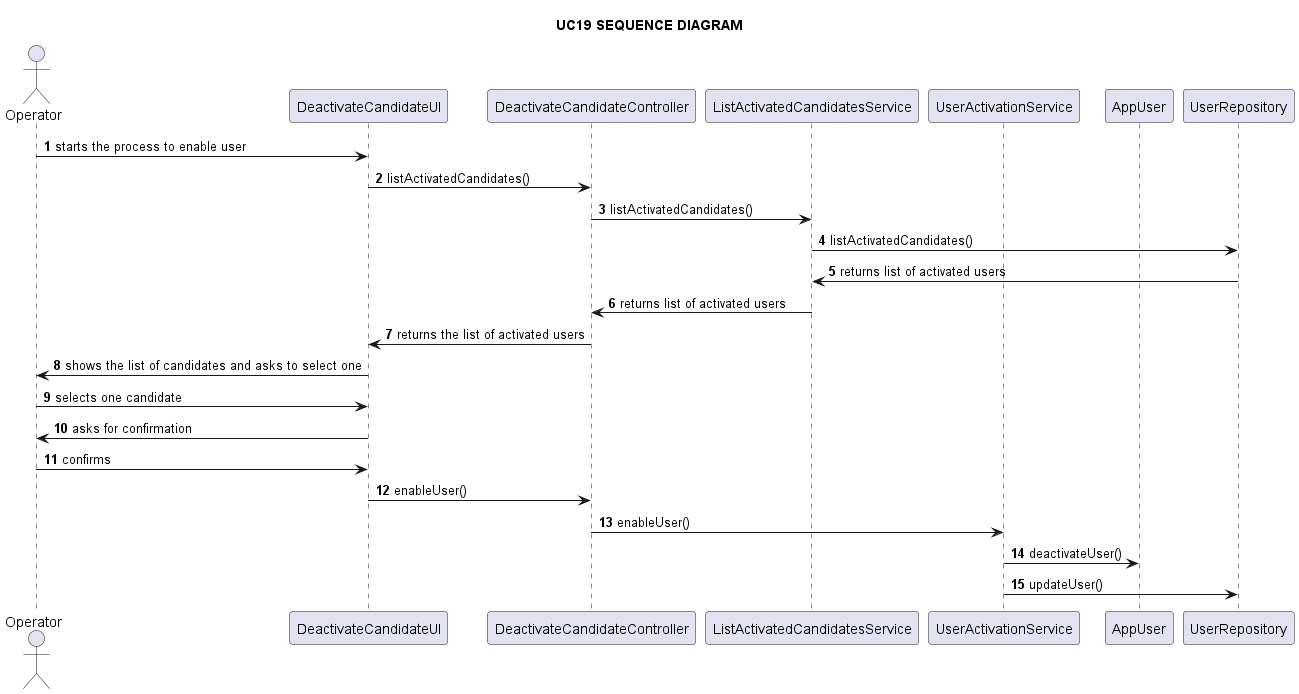

The diagram above was rendered by PlantUML. Its source (embedded in the PNG):
@startuml

title UC19 SEQUENCE DIAGRAM

autonumber

actor Operator as o
participant DeactivateCandidateUI as ui
participant DeactivateCandidateController as c
participant ListActivatedCandidatesService as service1
participant UserActivationService as service2
participant AppUser as u
participant UserRepository as repo

o -> ui: starts the process to enable user

ui -> c: listActivatedCandidates()

c -> service1: listActivatedCandidates()

service1 -> repo: listActivatedCandidates()

repo -> service1: returns list of activated users

service1 -> c: returns list of activated users

c -> ui: returns the list of activated users

ui -> o: shows the list of candidates and asks to select one

o -> ui: selects one candidate

ui -> o: asks for confirmation

o -> ui: confirms

ui -> c: enableUser()

c -> service2: enableUser()

service2 -> u: deactivateUser()

service2 -> repo: updateUser()

@enduml